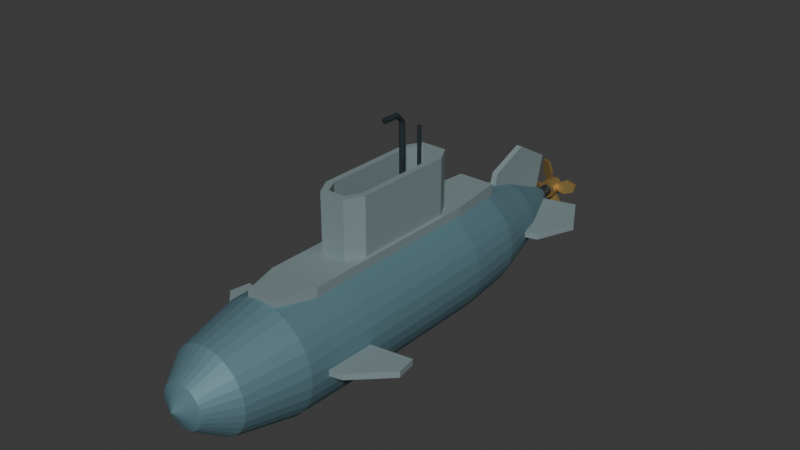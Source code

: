 # Source: source.blend  (saved by Blender 4.3.34; exported with 4.5.12 LTS)
import bpy
from mathutils import Matrix  # noqa: F401  (used for matrix-valued properties, if any)

bpy.ops.wm.read_factory_settings(use_empty=True)
scene = bpy.context.scene
scene.name = 'Scene'

# ---- collections
col_collection = bpy.data.collections.new('Collection'); scene.collection.children.link(col_collection)

# ---- materials (node trees are filled in below, after node groups)
mat_wholelowhull_mutedbluegrey = bpy.data.materials.new('WholeLowHull_MutedBlueGrey')
mat_wholelowhull_mutedbluegrey.diffuse_color = (0.12, 0.23, 0.27, 1.0)
mat_wholedecksailandplanes_weatheredslate = bpy.data.materials.new('WholeDeckSailAndPlanes_WeatheredSlate')
mat_wholedecksailandplanes_weatheredslate.diffuse_color = (0.26, 0.34, 0.35, 1.0)
mat_wholemastsandshaft_darksteel = bpy.data.materials.new('WholeMastsAndShaft_DarkSteel')
mat_wholemastsandshaft_darksteel.diffuse_color = (0.045, 0.065, 0.075, 1.0)
mat_wholefixedpropeller_satinbronze = bpy.data.materials.new('WholeFixedPropeller_SatinBronze')
mat_wholefixedpropeller_satinbronze.diffuse_color = (0.43, 0.29, 0.1, 1.0)

# ---- material node trees
mat_wholelowhull_mutedbluegrey.use_nodes = True; mat_wholelowhull_mutedbluegrey.node_tree.nodes.clear()
_N = mat_wholelowhull_mutedbluegrey.node_tree.nodes; _L = mat_wholelowhull_mutedbluegrey.node_tree.links
n0 = _N.new('ShaderNodeBsdfPrincipled'); n0.name = 'Principled BSDF'; n0.location = (10, 300)
n0.inputs[0].default_value = (0.12, 0.23, 0.27, 1.0)
n0.inputs[1].default_value = 0.32
n0.inputs[2].default_value = 0.65
n1 = _N.new('ShaderNodeOutputMaterial'); n1.name = 'Material Output'; n1.location = (300, 300)
_L.new(n0.outputs[0], n1.inputs[0])
n1.is_active_output = True
mat_wholedecksailandplanes_weatheredslate.use_nodes = True; mat_wholedecksailandplanes_weatheredslate.node_tree.nodes.clear()
_N = mat_wholedecksailandplanes_weatheredslate.node_tree.nodes; _L = mat_wholedecksailandplanes_weatheredslate.node_tree.links
n0 = _N.new('ShaderNodeBsdfPrincipled'); n0.name = 'Principled BSDF'; n0.location = (10, 300)
n0.inputs[0].default_value = (0.26, 0.34, 0.35, 1.0)
n0.inputs[1].default_value = 0.3
n0.inputs[2].default_value = 0.66
n1 = _N.new('ShaderNodeOutputMaterial'); n1.name = 'Material Output'; n1.location = (300, 300)
_L.new(n0.outputs[0], n1.inputs[0])
n1.is_active_output = True
mat_wholemastsandshaft_darksteel.use_nodes = True; mat_wholemastsandshaft_darksteel.node_tree.nodes.clear()
_N = mat_wholemastsandshaft_darksteel.node_tree.nodes; _L = mat_wholemastsandshaft_darksteel.node_tree.links
n0 = _N.new('ShaderNodeBsdfPrincipled'); n0.name = 'Principled BSDF'; n0.location = (10, 300)
n0.inputs[0].default_value = (0.045, 0.065, 0.075, 1.0)
n0.inputs[1].default_value = 0.58
n0.inputs[2].default_value = 0.45
n1 = _N.new('ShaderNodeOutputMaterial'); n1.name = 'Material Output'; n1.location = (300, 300)
_L.new(n0.outputs[0], n1.inputs[0])
n1.is_active_output = True
mat_wholefixedpropeller_satinbronze.use_nodes = True; mat_wholefixedpropeller_satinbronze.node_tree.nodes.clear()
_N = mat_wholefixedpropeller_satinbronze.node_tree.nodes; _L = mat_wholefixedpropeller_satinbronze.node_tree.links
n0 = _N.new('ShaderNodeBsdfPrincipled'); n0.name = 'Principled BSDF'; n0.location = (10, 300)
n0.inputs[0].default_value = (0.43, 0.29, 0.1, 1.0)
n0.inputs[1].default_value = 0.62
n0.inputs[2].default_value = 0.46
n1 = _N.new('ShaderNodeOutputMaterial'); n1.name = 'Material Output'; n1.location = (300, 300)
_L.new(n0.outputs[0], n1.inputs[0])
n1.is_active_output = True

# ---- world
world_world = bpy.data.worlds.new('World'); scene.world = world_world
world_world.use_nodes = True; world_world.node_tree.nodes.clear()
_N = world_world.node_tree.nodes; _L = world_world.node_tree.links
n0 = _N.new('ShaderNodeOutputWorld'); n0.name = 'World Output'; n0.location = (300, 300)
n1 = _N.new('ShaderNodeBackground'); n1.name = 'Background'; n1.location = (10, 300)
n1.inputs[0].default_value = (0.05088, 0.05088, 0.05088, 1.0)
_L.new(n1.outputs[0], n0.inputs[0])
n0.is_active_output = True
world_world.color = (0.05088, 0.05088, 0.05088)
world_world.sun_shadow_jitter_overblur = 0.0

# ---- meshes
me_wholelonglowhull = bpy.data.meshes.new('WholeLongLowHull')
me_wholelonglowhull.from_pydata([(0.0, -3.185, 0.6568), (0.2488, -3.055, 0.6813), (0.2392, -3.055, 0.7294), (0.2205, -3.055, 0.7747), (0.1933, -3.055, 0.8154), (0.1586, -3.055, 0.8501), (0.1178, -3.055, 0.8773), (0.07257, -3.055, 0.8961), (0.0245, -3.055, 0.9056), (-0.0245, -3.055, 0.9056), (-0.07257, -3.055, 0.8961), (-0.1178, -3.055, 0.8773), (-0.1586, -3.055, 0.8501), (-0.1933, -3.055, 0.8154), (-0.2205, -3.055, 0.7747), (-0.2392, -3.055, 0.7294), (-0.2488, -3.055, 0.6813), (-0.2488, -3.055, 0.6323), (-0.2392, -3.055, 0.5843), (-0.2205, -3.055, 0.539), (-0.1933, -3.055, 0.4982), (-0.1586, -3.055, 0.4636), (-0.1178, -3.055, 0.4363), (-0.07257, -3.055, 0.4176), (-0.0245, -3.055, 0.408), (0.0245, -3.055, 0.408), (0.07257, -3.055, 0.4176), (0.1178, -3.055, 0.4363), (0.1586, -3.055, 0.4636), (0.1933, -3.055, 0.4982), (0.2205, -3.055, 0.539), (0.2392, -3.055, 0.5843), (0.2488, -3.055, 0.6323), (0.4593, -2.735, 0.7962), (0.4777, -2.735, 0.7039), (0.4233, -2.735, 0.8831), (0.371, -2.735, 0.9613), (0.3045, -2.735, 1.028), (0.2263, -2.735, 1.08), (0.1393, -2.735, 1.116), (0.04705, -2.735, 1.135), (-0.04705, -2.735, 1.135), (-0.1393, -2.735, 1.116), (-0.2263, -2.735, 1.08), (-0.3045, -2.735, 1.028), (-0.371, -2.735, 0.9613), (-0.4233, -2.735, 0.8831), (-0.4593, -2.735, 0.7962), (-0.4777, -2.735, 0.7039), (-0.4777, -2.735, 0.6098), (-0.4593, -2.735, 0.5175), (-0.4233, -2.735, 0.4306), (-0.371, -2.735, 0.3523), (-0.3045, -2.735, 0.2858), (-0.2263, -2.735, 0.2335), (-0.1393, -2.735, 0.1975), (-0.04705, -2.735, 0.1791), (0.04705, -2.735, 0.1791), (0.1393, -2.735, 0.1975), (0.2263, -2.735, 0.2335), (0.3045, -2.735, 0.2858), (0.371, -2.735, 0.3523), (0.4233, -2.735, 0.4306), (0.4593, -2.735, 0.5175), (0.4777, -2.735, 0.6098), (0.6124, -2.035, 0.8426), (0.6369, -2.035, 0.7196), (0.5644, -2.035, 0.9585), (0.4947, -2.035, 1.063), (0.406, -2.035, 1.152), (0.3017, -2.035, 1.221), (0.1858, -2.035, 1.269), (0.06273, -2.035, 1.294), (-0.06273, -2.035, 1.294), (-0.1858, -2.035, 1.269), (-0.3017, -2.035, 1.221), (-0.406, -2.035, 1.152), (-0.4947, -2.035, 1.063), (-0.5644, -2.035, 0.9585), (-0.6124, -2.035, 0.8426), (-0.6369, -2.035, 0.7196), (-0.6369, -2.035, 0.5941), (-0.6124, -2.035, 0.471), (-0.5644, -2.035, 0.3551), (-0.4947, -2.035, 0.2508), (-0.406, -2.035, 0.1621), (-0.3017, -2.035, 0.09239), (-0.1858, -2.035, 0.04438), (-0.06273, -2.035, 0.0199), (0.06273, -2.035, 0.0199), (0.1858, -2.035, 0.04438), (0.3017, -2.035, 0.09239), (0.406, -2.035, 0.1621), (0.4947, -2.035, 0.2508), (0.5644, -2.035, 0.3551), (0.6124, -2.035, 0.471), (0.6369, -2.035, 0.5941), (0.6316, -1.185, 0.8484), (0.6568, -1.185, 0.7215), (0.5821, -1.185, 0.9679), (0.5102, -1.185, 1.076), (0.4187, -1.185, 1.167), (0.3111, -1.185, 1.239), (0.1916, -1.185, 1.288), (0.06469, -1.185, 1.314), (-0.06469, -1.185, 1.314), (-0.1916, -1.185, 1.288), (-0.3111, -1.185, 1.239), (-0.4187, -1.185, 1.167), (-0.5102, -1.185, 1.076), (-0.5821, -1.185, 0.9679), (-0.6316, -1.185, 0.8484), (-0.6568, -1.185, 0.7215), (-0.6568, -1.185, 0.5921), (-0.6316, -1.185, 0.4652), (-0.5821, -1.185, 0.3457), (-0.5102, -1.185, 0.2381), (-0.4187, -1.185, 0.1466), (-0.3111, -1.185, 0.07475), (-0.1916, -1.185, 0.02524), (-0.06469, -1.185, 0.0), (0.06469, -1.185, 0.0), (0.1916, -1.185, 0.02524), (0.3111, -1.185, 0.07475), (0.4187, -1.185, 0.1466), (0.5102, -1.185, 0.2381), (0.5821, -1.185, 0.3457), (0.6316, -1.185, 0.4652), (0.6568, -1.185, 0.5921), (0.6316, 0.565, 0.8484), (0.6568, 0.565, 0.7215), (0.5821, 0.565, 0.9679), (0.5102, 0.565, 1.076), (0.4187, 0.565, 1.167), (0.3111, 0.565, 1.239), (0.1916, 0.565, 1.288), (0.06469, 0.565, 1.314), (-0.06469, 0.565, 1.314), (-0.1916, 0.565, 1.288), (-0.3111, 0.565, 1.239), (-0.4187, 0.565, 1.167), (-0.5102, 0.565, 1.076), (-0.5821, 0.565, 0.9679), (-0.6316, 0.565, 0.8484), (-0.6568, 0.565, 0.7215), (-0.6568, 0.565, 0.5921), (-0.6316, 0.565, 0.4652), (-0.5821, 0.565, 0.3457), (-0.5102, 0.565, 0.2381), (-0.4187, 0.565, 0.1466), (-0.3111, 0.565, 0.07475), (-0.1916, 0.565, 0.02524), (-0.06469, 0.565, 0.0), (0.06469, 0.565, 0.0), (0.1916, 0.565, 0.02524), (0.3111, 0.565, 0.07475), (0.4187, 0.565, 0.1466), (0.5102, 0.565, 0.2381), (0.5821, 0.565, 0.3457), (0.6316, 0.565, 0.4652), (0.6568, 0.565, 0.5921), (0.5742, 1.265, 0.831), (0.5971, 1.265, 0.7156), (0.5292, 1.265, 0.9397), (0.4638, 1.265, 1.037), (0.3806, 1.265, 1.121), (0.2828, 1.265, 1.186), (0.1742, 1.265, 1.231), (0.05881, 1.265, 1.254), (-0.05881, 1.265, 1.254), (-0.1742, 1.265, 1.231), (-0.2828, 1.265, 1.186), (-0.3806, 1.265, 1.121), (-0.4638, 1.265, 1.037), (-0.5292, 1.265, 0.9397), (-0.5742, 1.265, 0.831), (-0.5971, 1.265, 0.7156), (-0.5971, 1.265, 0.598), (-0.5742, 1.265, 0.4827), (-0.5292, 1.265, 0.374), (-0.4638, 1.265, 0.2762), (-0.3806, 1.265, 0.193), (-0.2828, 1.265, 0.1277), (-0.1742, 1.265, 0.08266), (-0.05881, 1.265, 0.05971), (0.05881, 1.265, 0.05971), (0.1742, 1.265, 0.08266), (0.2828, 1.265, 0.1277), (0.3806, 1.265, 0.193), (0.4638, 1.265, 0.2762), (0.5292, 1.265, 0.374), (0.5742, 1.265, 0.4827), (0.5971, 1.265, 0.598), (0.4019, 1.965, 0.7787), (0.418, 1.965, 0.698), (0.3704, 1.965, 0.8548), (0.3247, 1.965, 0.9233), (0.2664, 1.965, 0.9815), (0.198, 1.965, 1.027), (0.1219, 1.965, 1.059), (0.04117, 1.965, 1.075), (-0.04117, 1.965, 1.075), (-0.1219, 1.965, 1.059), (-0.198, 1.965, 1.027), (-0.2664, 1.965, 0.9815), (-0.3247, 1.965, 0.9233), (-0.3704, 1.965, 0.8548), (-0.4019, 1.965, 0.7787), (-0.418, 1.965, 0.698), (-0.418, 1.965, 0.6157), (-0.4019, 1.965, 0.5349), (-0.3704, 1.965, 0.4588), (-0.3247, 1.965, 0.3904), (-0.2664, 1.965, 0.3322), (-0.198, 1.965, 0.2864), (-0.1219, 1.965, 0.2549), (-0.04117, 1.965, 0.2388), (0.04117, 1.965, 0.2388), (0.1219, 1.965, 0.2549), (0.198, 1.965, 0.2864), (0.2664, 1.965, 0.3322), (0.3247, 1.965, 0.3904), (0.3704, 1.965, 0.4588), (0.4019, 1.965, 0.5349), (0.418, 1.965, 0.6157), (0.1627, 2.565, 0.7062), (0.1692, 2.565, 0.6735), (0.1499, 2.565, 0.737), (0.1314, 2.565, 0.7647), (0.1078, 2.565, 0.7882), (0.08014, 2.565, 0.8067), (0.04935, 2.565, 0.8195), (0.01666, 2.565, 0.826), (-0.01666, 2.565, 0.826), (-0.04935, 2.565, 0.8195), (-0.08014, 2.565, 0.8067), (-0.1078, 2.565, 0.7882), (-0.1314, 2.565, 0.7647), (-0.1499, 2.565, 0.737), (-0.1627, 2.565, 0.7062), (-0.1692, 2.565, 0.6735), (-0.1692, 2.565, 0.6402), (-0.1627, 2.565, 0.6075), (-0.1499, 2.565, 0.5767), (-0.1314, 2.565, 0.549), (-0.1078, 2.565, 0.5254), (-0.08014, 2.565, 0.5069), (-0.04935, 2.565, 0.4941), (-0.01666, 2.565, 0.4876), (0.01666, 2.565, 0.4876), (0.04935, 2.565, 0.4941), (0.08014, 2.565, 0.5069), (0.1078, 2.565, 0.5254), (0.1314, 2.565, 0.549), (0.1499, 2.565, 0.5767), (0.1627, 2.565, 0.6075), (0.1692, 2.565, 0.6402), (0.08612, 2.715, 0.6829), (0.08957, 2.715, 0.6656), (0.07937, 2.715, 0.6992), (0.06957, 2.715, 0.7139), (0.0571, 2.715, 0.7264), (0.04243, 2.715, 0.7362), (0.02613, 2.715, 0.7429), (0.008822, 2.715, 0.7464), (-0.008822, 2.715, 0.7464), (-0.02613, 2.715, 0.7429), (-0.04243, 2.715, 0.7362), (-0.0571, 2.715, 0.7264), (-0.06957, 2.715, 0.7139), (-0.07937, 2.715, 0.6992), (-0.08612, 2.715, 0.6829), (-0.08957, 2.715, 0.6656), (-0.08957, 2.715, 0.648), (-0.08612, 2.715, 0.6307), (-0.07937, 2.715, 0.6144), (-0.06957, 2.715, 0.5997), (-0.0571, 2.715, 0.5873), (-0.04243, 2.715, 0.5774), (-0.02613, 2.715, 0.5707), (-0.008822, 2.715, 0.5673), (0.008822, 2.715, 0.5673), (0.02613, 2.715, 0.5707), (0.04243, 2.715, 0.5774), (0.0571, 2.715, 0.5873), (0.06957, 2.715, 0.5997), (0.07937, 2.715, 0.6144), (0.08612, 2.715, 0.6307), (0.08957, 2.715, 0.648), (0.0, 2.715, 0.6568)], [], [(0, 1, 2), (0, 2, 3), (0, 3, 4), (0, 4, 5), (0, 5, 6), (0, 6, 7), (0, 7, 8), (0, 8, 9), (0, 9, 10), (0, 10, 11), (0, 11, 12), (0, 12, 13), (0, 13, 14), (0, 14, 15), (0, 15, 16), (0, 16, 17), (0, 17, 18), (0, 18, 19), (0, 19, 20), (0, 20, 21), (0, 21, 22), (0, 22, 23), (0, 23, 24), (0, 24, 25), (0, 25, 26), (0, 26, 27), (0, 27, 28), (0, 28, 29), (0, 29, 30), (0, 30, 31), (0, 31, 32), (0, 32, 1), (33, 2, 1), (34, 33, 1), (35, 3, 2), (33, 35, 2), (36, 4, 3), (35, 36, 3), (37, 5, 4), (36, 37, 4), (38, 6, 5), (37, 38, 5), (39, 7, 6), (38, 39, 6), (40, 8, 7), (39, 40, 7), (41, 9, 8), (40, 41, 8), (42, 10, 9), (41, 42, 9), (43, 11, 10), (42, 43, 10), (44, 12, 11), (43, 44, 11), (45, 13, 12), (44, 45, 12), (46, 14, 13), (45, 46, 13), (47, 15, 14), (46, 47, 14), (48, 16, 15), (47, 48, 15), (49, 17, 16), (48, 49, 16), (50, 18, 17), (49, 50, 17), (51, 19, 18), (50, 51, 18), (52, 20, 19), (51, 52, 19), (53, 21, 20), (52, 53, 20), (54, 22, 21), (53, 54, 21), (55, 23, 22), (54, 55, 22), (56, 24, 23), (55, 56, 23), (57, 25, 24), (56, 57, 24), (58, 26, 25), (57, 58, 25), (59, 27, 26), (58, 59, 26), (60, 28, 27), (59, 60, 27), (61, 29, 28), (60, 61, 28), (62, 30, 29), (61, 62, 29), (63, 31, 30), (62, 63, 30), (64, 32, 31), (63, 64, 31), (34, 1, 32), (64, 34, 32), (65, 33, 34), (66, 65, 34), (67, 35, 33), (65, 67, 33), (68, 36, 35), (67, 68, 35), (69, 37, 36), (68, 69, 36), (70, 38, 37), (69, 70, 37), (71, 39, 38), (70, 71, 38), (72, 40, 39), (71, 72, 39), (73, 41, 40), (72, 73, 40), (74, 42, 41), (73, 74, 41), (75, 43, 42), (74, 75, 42), (76, 44, 43), (75, 76, 43), (77, 45, 44), (76, 77, 44), (78, 46, 45), (77, 78, 45), (79, 47, 46), (78, 79, 46), (80, 48, 47), (79, 80, 47), (81, 49, 48), (80, 81, 48), (82, 50, 49), (81, 82, 49), (83, 51, 50), (82, 83, 50), (84, 52, 51), (83, 84, 51), (85, 53, 52), (84, 85, 52), (86, 54, 53), (85, 86, 53), (87, 55, 54), (86, 87, 54), (88, 56, 55), (87, 88, 55), (89, 57, 56), (88, 89, 56), (90, 58, 57), (89, 90, 57), (91, 59, 58), (90, 91, 58), (92, 60, 59), (91, 92, 59), (93, 61, 60), (92, 93, 60), (94, 62, 61), (93, 94, 61), (95, 63, 62), (94, 95, 62), (96, 64, 63), (95, 96, 63), (66, 34, 64), (96, 66, 64), (97, 65, 66), (98, 97, 66), (99, 67, 65), (97, 99, 65), (100, 68, 67), (99, 100, 67), (101, 69, 68), (100, 101, 68), (102, 70, 69), (101, 102, 69), (103, 71, 70), (102, 103, 70), (104, 72, 71), (103, 104, 71), (105, 73, 72), (104, 105, 72), (106, 74, 73), (105, 106, 73), (107, 75, 74), (106, 107, 74), (108, 76, 75), (107, 108, 75), (109, 77, 76), (108, 109, 76), (110, 78, 77), (109, 110, 77), (111, 79, 78), (110, 111, 78), (112, 80, 79), (111, 112, 79), (113, 81, 80), (112, 113, 80), (114, 82, 81), (113, 114, 81), (115, 83, 82), (114, 115, 82), (116, 84, 83), (115, 116, 83), (117, 85, 84), (116, 117, 84), (118, 86, 85), (117, 118, 85), (119, 87, 86), (118, 119, 86), (120, 88, 87), (119, 120, 87), (121, 89, 88), (120, 121, 88), (122, 90, 89), (121, 122, 89), (123, 91, 90), (122, 123, 90), (124, 92, 91), (123, 124, 91), (125, 93, 92), (124, 125, 92), (126, 94, 93), (125, 126, 93), (127, 95, 94), (126, 127, 94), (128, 96, 95), (127, 128, 95), (98, 66, 96), (128, 98, 96), (129, 97, 98), (130, 129, 98), (131, 99, 97), (129, 131, 97), (132, 100, 99), (131, 132, 99), (133, 101, 100), (132, 133, 100), (134, 102, 101), (133, 134, 101), (135, 103, 102), (134, 135, 102), (136, 104, 103), (135, 136, 103), (137, 105, 104), (136, 137, 104), (138, 106, 105), (137, 138, 105), (139, 107, 106), (138, 139, 106), (140, 108, 107), (139, 140, 107), (141, 109, 108), (140, 141, 108), (142, 110, 109), (141, 142, 109), (143, 111, 110), (142, 143, 110), (144, 112, 111), (143, 144, 111), (145, 113, 112), (144, 145, 112), (146, 114, 113), (145, 146, 113), (147, 115, 114), (146, 147, 114), (148, 116, 115), (147, 148, 115), (149, 117, 116), (148, 149, 116), (150, 118, 117), (149, 150, 117), (151, 119, 118), (150, 151, 118), (152, 120, 119), (151, 152, 119), (153, 121, 120), (152, 153, 120), (154, 122, 121), (153, 154, 121), (155, 123, 122), (154, 155, 122), (156, 124, 123), (155, 156, 123), (157, 125, 124), (156, 157, 124), (158, 126, 125), (157, 158, 125), (159, 127, 126), (158, 159, 126), (160, 128, 127), (159, 160, 127), (130, 98, 128), (160, 130, 128), (161, 129, 130), (162, 161, 130), (163, 131, 129), (161, 163, 129), (164, 132, 131), (163, 164, 131), (165, 133, 132), (164, 165, 132), (166, 134, 133), (165, 166, 133), (167, 135, 134), (166, 167, 134), (168, 136, 135), (167, 168, 135), (169, 137, 136), (168, 169, 136), (170, 138, 137), (169, 170, 137), (171, 139, 138), (170, 171, 138), (172, 140, 139), (171, 172, 139), (173, 141, 140), (172, 173, 140), (174, 142, 141), (173, 174, 141), (175, 143, 142), (174, 175, 142), (176, 144, 143), (175, 176, 143), (177, 145, 144), (176, 177, 144), (178, 146, 145), (177, 178, 145), (179, 147, 146), (178, 179, 146), (180, 148, 147), (179, 180, 147), (181, 149, 148), (180, 181, 148), (182, 150, 149), (181, 182, 149), (183, 151, 150), (182, 183, 150), (184, 152, 151), (183, 184, 151), (185, 153, 152), (184, 185, 152), (186, 154, 153), (185, 186, 153), (187, 155, 154), (186, 187, 154), (188, 156, 155), (187, 188, 155), (189, 157, 156), (188, 189, 156), (190, 158, 157), (189, 190, 157), (191, 159, 158), (190, 191, 158), (192, 160, 159), (191, 192, 159), (162, 130, 160), (192, 162, 160), (193, 161, 162), (194, 193, 162), (195, 163, 161), (193, 195, 161), (196, 164, 163), (195, 196, 163), (197, 165, 164), (196, 197, 164), (198, 166, 165), (197, 198, 165), (199, 167, 166), (198, 199, 166), (200, 168, 167), (199, 200, 167), (201, 169, 168), (200, 201, 168), (202, 170, 169), (201, 202, 169), (203, 171, 170), (202, 203, 170), (204, 172, 171), (203, 204, 171), (205, 173, 172), (204, 205, 172), (206, 174, 173), (205, 206, 173), (207, 175, 174), (206, 207, 174), (208, 176, 175), (207, 208, 175), (209, 177, 176), (208, 209, 176), (210, 178, 177), (209, 210, 177), (211, 179, 178), (210, 211, 178), (212, 180, 179), (211, 212, 179), (213, 181, 180), (212, 213, 180), (214, 182, 181), (213, 214, 181), (215, 183, 182), (214, 215, 182), (216, 184, 183), (215, 216, 183), (217, 185, 184), (216, 217, 184), (218, 186, 185), (217, 218, 185), (219, 187, 186), (218, 219, 186), (220, 188, 187), (219, 220, 187), (221, 189, 188), (220, 221, 188), (222, 190, 189), (221, 222, 189), (223, 191, 190), (222, 223, 190), (224, 192, 191), (223, 224, 191), (194, 162, 192), (224, 194, 192), (225, 193, 194), (226, 225, 194), (227, 195, 193), (225, 227, 193), (228, 196, 195), (227, 228, 195), (229, 197, 196), (228, 229, 196), (230, 198, 197), (229, 230, 197), (231, 199, 198), (230, 231, 198), (232, 200, 199), (231, 232, 199), (233, 201, 200), (232, 233, 200), (234, 202, 201), (233, 234, 201), (235, 203, 202), (234, 235, 202), (236, 204, 203), (235, 236, 203), (237, 205, 204), (236, 237, 204), (238, 206, 205), (237, 238, 205), (239, 207, 206), (238, 239, 206), (240, 208, 207), (239, 240, 207), (241, 209, 208), (240, 241, 208), (242, 210, 209), (241, 242, 209), (243, 211, 210), (242, 243, 210), (244, 212, 211), (243, 244, 211), (245, 213, 212), (244, 245, 212), (246, 214, 213), (245, 246, 213), (247, 215, 214), (246, 247, 214), (248, 216, 215), (247, 248, 215), (249, 217, 216), (248, 249, 216), (250, 218, 217), (249, 250, 217), (251, 219, 218), (250, 251, 218), (252, 220, 219), (251, 252, 219), (253, 221, 220), (252, 253, 220), (254, 222, 221), (253, 254, 221), (255, 223, 222), (254, 255, 222), (256, 224, 223), (255, 256, 223), (226, 194, 224), (256, 226, 224), (257, 225, 226), (258, 257, 226), (259, 227, 225), (257, 259, 225), (260, 228, 227), (259, 260, 227), (261, 229, 228), (260, 261, 228), (262, 230, 229), (261, 262, 229), (263, 231, 230), (262, 263, 230), (264, 232, 231), (263, 264, 231), (265, 233, 232), (264, 265, 232), (266, 234, 233), (265, 266, 233), (267, 235, 234), (266, 267, 234), (268, 236, 235), (267, 268, 235), (269, 237, 236), (268, 269, 236), (270, 238, 237), (269, 270, 237), (271, 239, 238), (270, 271, 238), (272, 240, 239), (271, 272, 239), (273, 241, 240), (272, 273, 240), (274, 242, 241), (273, 274, 241), (275, 243, 242), (274, 275, 242), (276, 244, 243), (275, 276, 243), (277, 245, 244), (276, 277, 244), (278, 246, 245), (277, 278, 245), (279, 247, 246), (278, 279, 246), (280, 248, 247), (279, 280, 247), (281, 249, 248), (280, 281, 248), (282, 250, 249), (281, 282, 249), (283, 251, 250), (282, 283, 250), (284, 252, 251), (283, 284, 251), (285, 253, 252), (284, 285, 252), (286, 254, 253), (285, 286, 253), (287, 255, 254), (286, 287, 254), (288, 256, 255), (287, 288, 255), (258, 226, 256), (288, 258, 256), (289, 257, 258), (289, 259, 257), (289, 260, 259), (289, 261, 260), (289, 262, 261), (289, 263, 262), (289, 264, 263), (289, 265, 264), (289, 266, 265), (289, 267, 266), (289, 268, 267), (289, 269, 268), (289, 270, 269), (289, 271, 270), (289, 272, 271), (289, 273, 272), (289, 274, 273), (289, 275, 274), (289, 276, 275), (289, 277, 276), (289, 278, 277), (289, 279, 278), (289, 280, 279), (289, 281, 280), (289, 282, 281), (289, 283, 282), (289, 284, 283), (289, 285, 284), (289, 286, 285), (289, 287, 286), (289, 288, 287), (289, 258, 288)])
me_wholelonglowhull.materials.append(mat_wholelowhull_mutedbluegrey)
me_wholelonglowhull.materials.append(mat_wholedecksailandplanes_weatheredslate)
me_wholelonglowhull.materials.append(mat_wholemastsandshaft_darksteel)
me_wholelonglowhull.materials.append(mat_wholefixedpropeller_satinbronze)
me_wholelonglowhull.update()
me_wholeraisedlongdeck = bpy.data.meshes.new('WholeRaisedLongDeck')
me_wholeraisedlongdeck.from_pydata([(-0.3, -1.585, 1.167), (-0.17, -2.035, 1.167), (0.17, -2.035, 1.167), (0.3, -1.585, 1.167), (0.3, 0.665, 1.167), (0.22, 1.365, 1.167), (-0.22, 1.365, 1.167), (-0.3, 0.665, 1.167), (-0.3, -1.585, 1.347), (-0.17, -2.035, 1.347), (0.17, -2.035, 1.347), (0.3, -1.585, 1.347), (0.3, 0.665, 1.347), (0.22, 1.365, 1.347), (-0.22, 1.365, 1.347), (-0.3, 0.665, 1.347)], [], [(2, 1, 0), (3, 2, 0), (4, 3, 0), (5, 4, 0), (6, 5, 0), (0, 7, 6), (8, 9, 10), (8, 10, 11), (8, 11, 12), (8, 12, 13), (8, 13, 14), (14, 15, 8), (1, 2, 10), (1, 10, 9), (2, 3, 11), (2, 11, 10), (3, 4, 12), (3, 12, 11), (4, 5, 13), (4, 13, 12), (5, 6, 14), (5, 14, 13), (6, 7, 15), (6, 15, 14), (7, 0, 8), (7, 8, 15), (0, 1, 9), (0, 9, 8)])
me_wholeraisedlongdeck.polygons.foreach_set('material_index', [1, 1, 1, 1, 1, 1, 1, 1, 1, 1, 1, 1, 1, 1, 1, 1, 1, 1, 1, 1, 1, 1, 1, 1, 1, 1, 1, 1])
me_wholeraisedlongdeck.materials.append(mat_wholelowhull_mutedbluegrey)
me_wholeraisedlongdeck.materials.append(mat_wholedecksailandplanes_weatheredslate)
me_wholeraisedlongdeck.materials.append(mat_wholemastsandshaft_darksteel)
me_wholeraisedlongdeck.materials.append(mat_wholefixedpropeller_satinbronze)
me_wholeraisedlongdeck.update()
me_wholeopenraisedsail = bpy.data.meshes.new('WholeOpenRaisedSail')
me_wholeopenraisedsail.from_pydata([(-0.15, -1.035, 1.317), (0.15, -1.035, 1.317), (0.15, -1.035, 2.017), (-0.15, -1.035, 2.017), (0.26, -0.835, 1.317), (0.26, -0.835, 2.017), (0.26, 0.365, 1.317), (0.26, 0.365, 2.017), (0.15, 0.565, 1.317), (0.15, 0.565, 2.017), (-0.15, 0.565, 1.317), (-0.15, 0.565, 2.017), (-0.26, 0.365, 1.317), (-0.26, 0.365, 2.017), (-0.26, -0.835, 1.317), (-0.26, -0.835, 2.017), (-0.1, -0.965, 1.317), (0.1, -0.965, 1.317), (0.1, -0.965, 2.017), (-0.1, -0.965, 2.017), (0.19, -0.795, 1.317), (0.19, -0.795, 2.017), (0.19, 0.325, 1.317), (0.19, 0.325, 2.017), (0.1, 0.495, 1.317), (0.1, 0.495, 2.017), (-0.1, 0.495, 1.317), (-0.1, 0.495, 2.017), (-0.19, 0.325, 1.317), (-0.19, 0.325, 2.017), (-0.19, -0.795, 1.317), (-0.19, -0.795, 2.017)], [], [(0, 1, 2), (0, 2, 3), (1, 4, 5), (1, 5, 2), (4, 6, 7), (4, 7, 5), (6, 8, 9), (6, 9, 7), (8, 10, 11), (8, 11, 9), (10, 12, 13), (10, 13, 11), (12, 14, 15), (12, 15, 13), (14, 0, 3), (14, 3, 15), (18, 17, 16), (19, 18, 16), (21, 20, 17), (18, 21, 17), (23, 22, 20), (21, 23, 20), (25, 24, 22), (23, 25, 22), (27, 26, 24), (25, 27, 24), (29, 28, 26), (27, 29, 26), (31, 30, 28), (29, 31, 28), (19, 16, 30), (31, 19, 30), (17, 1, 0), (16, 17, 0), (20, 4, 1), (17, 20, 1), (22, 6, 4), (20, 22, 4), (24, 8, 6), (22, 24, 6), (26, 10, 8), (24, 26, 8), (28, 12, 10), (26, 28, 10), (30, 14, 12), (28, 30, 12), (16, 0, 14), (30, 16, 14), (3, 2, 18), (3, 18, 19), (2, 5, 21), (2, 21, 18), (5, 7, 23), (5, 23, 21), (7, 9, 25), (7, 25, 23), (9, 11, 27), (9, 27, 25), (11, 13, 29), (11, 29, 27), (13, 15, 31), (13, 31, 29), (15, 3, 19), (15, 19, 31)])
me_wholeopenraisedsail.polygons.foreach_set('material_index', [1, 1, 1, 1, 1, 1, 1, 1, 1, 1, 1, 1, 1, 1, 1, 1, 1, 1, 1, 1, 1, 1, 1, 1, 1, 1, 1, 1, 1, 1, 1, 1, 1, 1, 1, 1, 1, 1, 1, 1, 1, 1, 1, 1, 1, 1, 1, 1, 1, 1, 1, 1, 1, 1, 1, 1, 1, 1, 1, 1, 1, 1, 1, 1])
me_wholeopenraisedsail.materials.append(mat_wholelowhull_mutedbluegrey)
me_wholeopenraisedsail.materials.append(mat_wholedecksailandplanes_weatheredslate)
me_wholeopenraisedsail.materials.append(mat_wholemastsandshaft_darksteel)
me_wholeopenraisedsail.materials.append(mat_wholefixedpropeller_satinbronze)
me_wholeopenraisedsail.update()
me_wholefixedbentobservationmast = bpy.data.meshes.new('WholeFixedBentObservationMast')
me_wholefixedbentobservationmast.from_pydata([(0.032, 0.035, 1.327), (0.02956, 0.04725, 1.327), (0.02956, 0.04722, 2.458), (0.032, 0.035, 2.457), (0.02263, 0.05763, 1.327), (0.02263, 0.05757, 2.458), (0.01225, 0.06456, 1.327), (0.01225, 0.06449, 2.459), (0.0, 0.067, 1.327), (0.0, 0.06692, 2.459), (-0.01225, 0.06456, 1.327), (-0.01225, 0.06449, 2.459), (-0.02263, 0.05763, 1.327), (-0.02263, 0.05757, 2.458), (-0.02956, 0.04725, 1.327), (-0.02956, 0.04722, 2.458), (-0.032, 0.035, 1.327), (-0.032, 0.035, 2.457), (-0.02956, 0.02275, 1.327), (-0.02956, 0.02278, 2.456), (-0.02263, 0.01237, 1.327), (-0.02263, 0.01243, 2.455), (-0.01225, 0.005436, 1.327), (-0.01225, 0.005507, 2.455), (0.0, 0.003, 1.327), (0.0, 0.003077, 2.455), (0.01225, 0.005436, 1.327), (0.01225, 0.005507, 2.455), (0.02263, 0.01237, 1.327), (0.02263, 0.01243, 2.455), (0.02956, 0.02275, 1.327), (0.02956, 0.02278, 2.456), (0.02956, -0.04625, 2.558), (0.032, -0.05, 2.547), (0.02263, -0.04308, 2.568), (0.01225, -0.04095, 2.575), (0.0, -0.04021, 2.577), (-0.01225, -0.04095, 2.575), (-0.02263, -0.04308, 2.568), (-0.02956, -0.04625, 2.558), (-0.032, -0.05, 2.547), (-0.02956, -0.05375, 2.535), (-0.02263, -0.05692, 2.525), (-0.01225, -0.05905, 2.519), (0.0, -0.05979, 2.516), (0.01225, -0.05905, 2.519), (0.02263, -0.05692, 2.525), (0.02956, -0.05375, 2.535), (0.02956, -0.245, 2.559), (0.032, -0.245, 2.547), (0.02263, -0.245, 2.569), (0.01225, -0.245, 2.576), (0.0, -0.245, 2.579), (-0.01225, -0.245, 2.576), (-0.02263, -0.245, 2.569), (-0.02956, -0.245, 2.559), (-0.032, -0.245, 2.547), (-0.02956, -0.245, 2.535), (-0.02263, -0.245, 2.524), (-0.01225, -0.245, 2.517), (0.0, -0.245, 2.515), (0.01225, -0.245, 2.517), (0.02263, -0.245, 2.524), (0.02956, -0.245, 2.535), (0.0, 0.035, 1.327), (0.0, -0.245, 2.547)], [], [(0, 1, 2), (0, 2, 3), (1, 4, 5), (1, 5, 2), (4, 6, 7), (4, 7, 5), (6, 8, 9), (6, 9, 7), (8, 10, 11), (8, 11, 9), (10, 12, 13), (10, 13, 11), (12, 14, 15), (12, 15, 13), (14, 16, 17), (14, 17, 15), (16, 18, 19), (16, 19, 17), (18, 20, 21), (18, 21, 19), (20, 22, 23), (20, 23, 21), (22, 24, 25), (22, 25, 23), (24, 26, 27), (24, 27, 25), (26, 28, 29), (26, 29, 27), (28, 30, 31), (28, 31, 29), (30, 0, 3), (30, 3, 31), (3, 2, 32), (3, 32, 33), (2, 5, 34), (2, 34, 32), (5, 7, 35), (5, 35, 34), (7, 9, 36), (7, 36, 35), (9, 11, 37), (9, 37, 36), (11, 13, 38), (11, 38, 37), (13, 15, 39), (13, 39, 38), (15, 17, 40), (15, 40, 39), (17, 19, 41), (17, 41, 40), (19, 21, 42), (19, 42, 41), (21, 23, 43), (21, 43, 42), (23, 25, 44), (23, 44, 43), (25, 27, 45), (25, 45, 44), (27, 29, 46), (27, 46, 45), (29, 31, 47), (29, 47, 46), (31, 3, 33), (31, 33, 47), (33, 32, 48), (33, 48, 49), (32, 34, 50), (32, 50, 48), (34, 35, 51), (34, 51, 50), (35, 36, 52), (35, 52, 51), (36, 37, 53), (36, 53, 52), (37, 38, 54), (37, 54, 53), (38, 39, 55), (38, 55, 54), (39, 40, 56), (39, 56, 55), (40, 41, 57), (40, 57, 56), (41, 42, 58), (41, 58, 57), (42, 43, 59), (42, 59, 58), (43, 44, 60), (43, 60, 59), (44, 45, 61), (44, 61, 60), (45, 46, 62), (45, 62, 61), (46, 47, 63), (46, 63, 62), (47, 33, 49), (47, 49, 63), (1, 0, 64), (4, 1, 64), (6, 4, 64), (8, 6, 64), (10, 8, 64), (12, 10, 64), (14, 12, 64), (16, 14, 64), (18, 16, 64), (20, 18, 64), (22, 20, 64), (24, 22, 64), (26, 24, 64), (28, 26, 64), (30, 28, 64), (0, 30, 64), (65, 49, 48), (65, 48, 50), (65, 50, 51), (65, 51, 52), (65, 52, 53), (65, 53, 54), (65, 54, 55), (65, 55, 56), (65, 56, 57), (65, 57, 58), (65, 58, 59), (65, 59, 60), (65, 60, 61), (65, 61, 62), (65, 62, 63), (65, 63, 49)])
me_wholefixedbentobservationmast.polygons.foreach_set('material_index', [2, 2, 2, 2, 2, 2, 2, 2, 2, 2, 2, 2, 2, 2, 2, 2, 2, 2, 2, 2, 2, 2, 2, 2, 2, 2, 2, 2, 2, 2, 2, 2, 2, 2, 2, 2, 2, 2, 2, 2, 2, 2, 2, 2, 2, 2, 2, 2, 2, 2, 2, 2, 2, 2, 2, 2, 2, 2, 2, 2, 2, 2, 2, 2, 2, 2, 2, 2, 2, 2, 2, 2, 2, 2, 2, 2, 2, 2, 2, 2, 2, 2, 2, 2, 2, 2, 2, 2, 2, 2, 2, 2, 2, 2, 2, 2, 2, 2, 2, 2, 2, 2, 2, 2, 2, 2, 2, 2, 2, 2, 2, 2, 2, 2, 2, 2, 2, 2, 2, 2, 2, 2, 2, 2, 2, 2, 2, 2])
me_wholefixedbentobservationmast.materials.append(mat_wholelowhull_mutedbluegrey)
me_wholefixedbentobservationmast.materials.append(mat_wholedecksailandplanes_weatheredslate)
me_wholefixedbentobservationmast.materials.append(mat_wholemastsandshaft_darksteel)
me_wholefixedbentobservationmast.materials.append(mat_wholefixedpropeller_satinbronze)
me_wholefixedbentobservationmast.update()
me_wholeshortrearmast = bpy.data.meshes.new('WholeShortRearMast')
me_wholeshortrearmast.from_pydata([(0.0, 0.315, 1.327), (-0.022, 0.315, 1.327), (-0.02033, 0.3066, 1.327), (-0.01556, 0.2994, 1.327), (-0.008419, 0.2947, 1.327), (0.0, 0.293, 1.327), (0.008419, 0.2947, 1.327), (0.01556, 0.2994, 1.327), (0.02033, 0.3066, 1.327), (0.022, 0.315, 1.327), (0.02033, 0.3234, 1.327), (0.01556, 0.3306, 1.327), (0.008419, 0.3353, 1.327), (0.0, 0.337, 1.327), (-0.008419, 0.3353, 1.327), (-0.01556, 0.3306, 1.327), (-0.02033, 0.3234, 1.327), (-0.02033, 0.3066, 2.327), (-0.022, 0.315, 2.327), (-0.01556, 0.2994, 2.327), (-0.008419, 0.2947, 2.327), (0.0, 0.293, 2.327), (0.008419, 0.2947, 2.327), (0.01556, 0.2994, 2.327), (0.02033, 0.3066, 2.327), (0.022, 0.315, 2.327), (0.02033, 0.3234, 2.327), (0.01556, 0.3306, 2.327), (0.008419, 0.3353, 2.327), (0.0, 0.337, 2.327), (-0.008419, 0.3353, 2.327), (-0.01556, 0.3306, 2.327), (-0.02033, 0.3234, 2.327), (0.0, 0.315, 2.327)], [], [(2, 1, 0), (3, 2, 0), (4, 3, 0), (5, 4, 0), (6, 5, 0), (7, 6, 0), (8, 7, 0), (9, 8, 0), (10, 9, 0), (11, 10, 0), (12, 11, 0), (13, 12, 0), (14, 13, 0), (15, 14, 0), (16, 15, 0), (1, 16, 0), (1, 2, 17), (1, 17, 18), (2, 3, 19), (2, 19, 17), (3, 4, 20), (3, 20, 19), (4, 5, 21), (4, 21, 20), (5, 6, 22), (5, 22, 21), (6, 7, 23), (6, 23, 22), (7, 8, 24), (7, 24, 23), (8, 9, 25), (8, 25, 24), (9, 10, 26), (9, 26, 25), (10, 11, 27), (10, 27, 26), (11, 12, 28), (11, 28, 27), (12, 13, 29), (12, 29, 28), (13, 14, 30), (13, 30, 29), (14, 15, 31), (14, 31, 30), (15, 16, 32), (15, 32, 31), (16, 1, 18), (16, 18, 32), (18, 17, 33), (17, 19, 33), (19, 20, 33), (20, 21, 33), (21, 22, 33), (22, 23, 33), (23, 24, 33), (24, 25, 33), (25, 26, 33), (26, 27, 33), (27, 28, 33), (28, 29, 33), (29, 30, 33), (30, 31, 33), (31, 32, 33), (32, 18, 33)])
me_wholeshortrearmast.polygons.foreach_set('material_index', [2, 2, 2, 2, 2, 2, 2, 2, 2, 2, 2, 2, 2, 2, 2, 2, 2, 2, 2, 2, 2, 2, 2, 2, 2, 2, 2, 2, 2, 2, 2, 2, 2, 2, 2, 2, 2, 2, 2, 2, 2, 2, 2, 2, 2, 2, 2, 2, 2, 2, 2, 2, 2, 2, 2, 2, 2, 2, 2, 2, 2, 2, 2, 2])
me_wholeshortrearmast.materials.append(mat_wholelowhull_mutedbluegrey)
me_wholeshortrearmast.materials.append(mat_wholedecksailandplanes_weatheredslate)
me_wholeshortrearmast.materials.append(mat_wholemastsandshaft_darksteel)
me_wholeshortrearmast.materials.append(mat_wholefixedpropeller_satinbronze)
me_wholeshortrearmast.update()
me_portwholeforwardplane = bpy.data.meshes.new('PortWholeForwardPlane')
me_portwholeforwardplane.from_pydata([(-0.4, -1.865, 0.6088), (-0.44, -1.265, 0.6088), (-1.13, -1.165, 0.6088), (-1.17, -1.405, 0.6088), (-0.78, -1.785, 0.6088), (-0.4, -1.865, 0.6788), (-0.44, -1.265, 0.6788), (-1.13, -1.165, 0.6788), (-1.17, -1.405, 0.6788), (-0.78, -1.785, 0.6788)], [], [(2, 1, 0), (3, 2, 0), (0, 4, 3), (5, 6, 7), (5, 7, 8), (8, 9, 5), (9, 4, 0), (5, 9, 0), (8, 3, 4), (9, 8, 4), (7, 2, 3), (8, 7, 3), (6, 1, 2), (7, 6, 2), (5, 0, 1), (6, 5, 1)])
me_portwholeforwardplane.polygons.foreach_set('material_index', [1, 1, 1, 1, 1, 1, 1, 1, 1, 1, 1, 1, 1, 1, 1, 1])
me_portwholeforwardplane.materials.append(mat_wholelowhull_mutedbluegrey)
me_portwholeforwardplane.materials.append(mat_wholedecksailandplanes_weatheredslate)
me_portwholeforwardplane.materials.append(mat_wholemastsandshaft_darksteel)
me_portwholeforwardplane.materials.append(mat_wholefixedpropeller_satinbronze)
me_portwholeforwardplane.update()
me_starboardwholeforwardplane = bpy.data.meshes.new('StarboardWholeForwardPlane')
me_starboardwholeforwardplane.from_pydata([(0.44, -1.265, 0.6088), (0.4, -1.865, 0.6088), (0.78, -1.785, 0.6088), (1.17, -1.405, 0.6088), (1.13, -1.165, 0.6088), (0.44, -1.265, 0.6788), (0.4, -1.865, 0.6788), (0.78, -1.785, 0.6788), (1.17, -1.405, 0.6788), (1.13, -1.165, 0.6788)], [], [(2, 1, 0), (3, 2, 0), (0, 4, 3), (5, 6, 7), (5, 7, 8), (8, 9, 5), (1, 2, 7), (1, 7, 6), (2, 3, 8), (2, 8, 7), (3, 4, 9), (3, 9, 8), (4, 0, 5), (4, 5, 9), (0, 1, 6), (0, 6, 5)])
me_starboardwholeforwardplane.polygons.foreach_set('material_index', [1, 1, 1, 1, 1, 1, 1, 1, 1, 1, 1, 1, 1, 1, 1, 1])
me_starboardwholeforwardplane.materials.append(mat_wholelowhull_mutedbluegrey)
me_starboardwholeforwardplane.materials.append(mat_wholedecksailandplanes_weatheredslate)
me_starboardwholeforwardplane.materials.append(mat_wholemastsandshaft_darksteel)
me_starboardwholeforwardplane.materials.append(mat_wholefixedpropeller_satinbronze)
me_starboardwholeforwardplane.update()
me_upperwholeaftplane = bpy.data.meshes.new('UpperWholeAftPlane')
me_upperwholeaftplane.from_pydata([(0.035, 1.735, 1.287), (0.035, 1.615, 0.8568), (0.035, 2.565, 0.7168), (0.035, 2.695, 1.207), (0.035, 2.215, 1.477), (-0.035, 1.735, 1.287), (-0.035, 1.615, 0.8568), (-0.035, 2.565, 0.7168), (-0.035, 2.695, 1.207), (-0.035, 2.215, 1.477)], [], [(0, 1, 2), (0, 2, 3), (3, 4, 0), (7, 6, 5), (8, 7, 5), (5, 9, 8), (7, 2, 1), (6, 7, 1), (8, 3, 2), (7, 8, 2), (9, 4, 3), (8, 9, 3), (5, 0, 4), (9, 5, 4), (6, 1, 0), (5, 6, 0)])
me_upperwholeaftplane.polygons.foreach_set('material_index', [1, 1, 1, 1, 1, 1, 1, 1, 1, 1, 1, 1, 1, 1, 1, 1])
me_upperwholeaftplane.materials.append(mat_wholelowhull_mutedbluegrey)
me_upperwholeaftplane.materials.append(mat_wholedecksailandplanes_weatheredslate)
me_upperwholeaftplane.materials.append(mat_wholemastsandshaft_darksteel)
me_upperwholeaftplane.materials.append(mat_wholefixedpropeller_satinbronze)
me_upperwholeaftplane.update()
me_lowerwholeaftplane = bpy.data.meshes.new('LowerWholeAftPlane')
me_lowerwholeaftplane.from_pydata([(-0.035, 1.735, 0.2599), (-0.035, 1.615, 0.5308), (-0.035, 2.565, 0.619), (-0.035, 2.695, 0.3103), (-0.035, 2.215, 0.1402), (0.035, 1.735, 0.2599), (0.035, 1.615, 0.5308), (0.035, 2.565, 0.619), (0.035, 2.695, 0.3103), (0.035, 2.215, 0.1402)], [], [(0, 1, 2), (0, 2, 3), (3, 4, 0), (7, 6, 5), (8, 7, 5), (5, 9, 8), (7, 2, 1), (6, 7, 1), (8, 3, 2), (7, 8, 2), (9, 4, 3), (8, 9, 3), (5, 0, 4), (9, 5, 4), (6, 1, 0), (5, 6, 0)])
me_lowerwholeaftplane.polygons.foreach_set('material_index', [1, 1, 1, 1, 1, 1, 1, 1, 1, 1, 1, 1, 1, 1, 1, 1])
me_lowerwholeaftplane.materials.append(mat_wholelowhull_mutedbluegrey)
me_lowerwholeaftplane.materials.append(mat_wholedecksailandplanes_weatheredslate)
me_lowerwholeaftplane.materials.append(mat_wholemastsandshaft_darksteel)
me_lowerwholeaftplane.materials.append(mat_wholefixedpropeller_satinbronze)
me_lowerwholeaftplane.update()
me_portwholeaftplane = bpy.data.meshes.new('PortWholeAftPlane')
me_portwholeaftplane.from_pydata([(-0.63, 1.735, 0.6918), (-0.2, 1.615, 0.6918), (-0.06, 2.565, 0.6918), (-0.55, 2.695, 0.6918), (-0.82, 2.215, 0.6918), (-0.63, 1.735, 0.6218), (-0.2, 1.615, 0.6218), (-0.06, 2.565, 0.6218), (-0.55, 2.695, 0.6218), (-0.82, 2.215, 0.6218)], [], [(0, 1, 2), (0, 2, 3), (3, 4, 0), (7, 6, 5), (8, 7, 5), (5, 9, 8), (7, 2, 1), (6, 7, 1), (8, 3, 2), (7, 8, 2), (9, 4, 3), (8, 9, 3), (5, 0, 4), (9, 5, 4), (6, 1, 0), (5, 6, 0)])
me_portwholeaftplane.polygons.foreach_set('material_index', [1, 1, 1, 1, 1, 1, 1, 1, 1, 1, 1, 1, 1, 1, 1, 1])
me_portwholeaftplane.materials.append(mat_wholelowhull_mutedbluegrey)
me_portwholeaftplane.materials.append(mat_wholedecksailandplanes_weatheredslate)
me_portwholeaftplane.materials.append(mat_wholemastsandshaft_darksteel)
me_portwholeaftplane.materials.append(mat_wholefixedpropeller_satinbronze)
me_portwholeaftplane.update()
me_starboardwholeaftplane = bpy.data.meshes.new('StarboardWholeAftPlane')
me_starboardwholeaftplane.from_pydata([(0.63, 1.735, 0.6218), (0.2, 1.615, 0.6218), (0.06, 2.565, 0.6218), (0.55, 2.695, 0.6218), (0.82, 2.215, 0.6218), (0.63, 1.735, 0.6918), (0.2, 1.615, 0.6918), (0.06, 2.565, 0.6918), (0.55, 2.695, 0.6918), (0.82, 2.215, 0.6918)], [], [(0, 1, 2), (0, 2, 3), (3, 4, 0), (7, 6, 5), (8, 7, 5), (5, 9, 8), (7, 2, 1), (6, 7, 1), (8, 3, 2), (7, 8, 2), (9, 4, 3), (8, 9, 3), (5, 0, 4), (9, 5, 4), (6, 1, 0), (5, 6, 0)])
me_starboardwholeaftplane.polygons.foreach_set('material_index', [1, 1, 1, 1, 1, 1, 1, 1, 1, 1, 1, 1, 1, 1, 1, 1])
me_starboardwholeaftplane.materials.append(mat_wholelowhull_mutedbluegrey)
me_starboardwholeaftplane.materials.append(mat_wholedecksailandplanes_weatheredslate)
me_starboardwholeaftplane.materials.append(mat_wholemastsandshaft_darksteel)
me_starboardwholeaftplane.materials.append(mat_wholefixedpropeller_satinbronze)
me_starboardwholeaftplane.update()
me_wholerearfixedshaft = bpy.data.meshes.new('WholeRearFixedShaft')
me_wholerearfixedshaft.from_pydata([(0.0, 2.665, 0.6568), (0.066, 2.665, 0.6568), (0.06375, 2.665, 0.6397), (0.05716, 2.665, 0.6238), (0.04667, 2.665, 0.6102), (0.033, 2.665, 0.5997), (0.01708, 2.665, 0.5931), (0.0, 2.665, 0.5908), (-0.01708, 2.665, 0.5931), (-0.033, 2.665, 0.5997), (-0.04667, 2.665, 0.6102), (-0.05716, 2.665, 0.6238), (-0.06375, 2.665, 0.6397), (-0.066, 2.665, 0.6568), (-0.06375, 2.665, 0.6739), (-0.05716, 2.665, 0.6898), (-0.04667, 2.665, 0.7035), (-0.033, 2.665, 0.714), (-0.01708, 2.665, 0.7206), (0.0, 2.665, 0.7228), (0.01708, 2.665, 0.7206), (0.033, 2.665, 0.714), (0.04667, 2.665, 0.7035), (0.05716, 2.665, 0.6898), (0.06375, 2.665, 0.6739), (0.06375, 3.085, 0.6397), (0.066, 3.085, 0.6568), (0.05716, 3.085, 0.6238), (0.04667, 3.085, 0.6102), (0.033, 3.085, 0.5997), (0.01708, 3.085, 0.5931), (0.0, 3.085, 0.5908), (-0.01708, 3.085, 0.5931), (-0.033, 3.085, 0.5997), (-0.04667, 3.085, 0.6102), (-0.05716, 3.085, 0.6238), (-0.06375, 3.085, 0.6397), (-0.066, 3.085, 0.6568), (-0.06375, 3.085, 0.6739), (-0.05716, 3.085, 0.6898), (-0.04667, 3.085, 0.7035), (-0.033, 3.085, 0.714), (-0.01708, 3.085, 0.7206), (0.0, 3.085, 0.7228), (0.01708, 3.085, 0.7206), (0.033, 3.085, 0.714), (0.04667, 3.085, 0.7035), (0.05716, 3.085, 0.6898), (0.06375, 3.085, 0.6739), (0.0, 3.085, 0.6568)], [], [(2, 1, 0), (3, 2, 0), (4, 3, 0), (5, 4, 0), (6, 5, 0), (7, 6, 0), (8, 7, 0), (9, 8, 0), (10, 9, 0), (11, 10, 0), (12, 11, 0), (13, 12, 0), (14, 13, 0), (15, 14, 0), (16, 15, 0), (17, 16, 0), (18, 17, 0), (19, 18, 0), (20, 19, 0), (21, 20, 0), (22, 21, 0), (23, 22, 0), (24, 23, 0), (1, 24, 0), (1, 2, 25), (1, 25, 26), (2, 3, 27), (2, 27, 25), (3, 4, 28), (3, 28, 27), (4, 5, 29), (4, 29, 28), (5, 6, 30), (5, 30, 29), (6, 7, 31), (6, 31, 30), (7, 8, 32), (7, 32, 31), (8, 9, 33), (8, 33, 32), (9, 10, 34), (9, 34, 33), (10, 11, 35), (10, 35, 34), (11, 12, 36), (11, 36, 35), (12, 13, 37), (12, 37, 36), (13, 14, 38), (13, 38, 37), (14, 15, 39), (14, 39, 38), (15, 16, 40), (15, 40, 39), (16, 17, 41), (16, 41, 40), (17, 18, 42), (17, 42, 41), (18, 19, 43), (18, 43, 42), (19, 20, 44), (19, 44, 43), (20, 21, 45), (20, 45, 44), (21, 22, 46), (21, 46, 45), (22, 23, 47), (22, 47, 46), (23, 24, 48), (23, 48, 47), (24, 1, 26), (24, 26, 48), (26, 25, 49), (25, 27, 49), (27, 28, 49), (28, 29, 49), (29, 30, 49), (30, 31, 49), (31, 32, 49), (32, 33, 49), (33, 34, 49), (34, 35, 49), (35, 36, 49), (36, 37, 49), (37, 38, 49), (38, 39, 49), (39, 40, 49), (40, 41, 49), (41, 42, 49), (42, 43, 49), (43, 44, 49), (44, 45, 49), (45, 46, 49), (46, 47, 49), (47, 48, 49), (48, 26, 49)])
me_wholerearfixedshaft.polygons.foreach_set('material_index', [2, 2, 2, 2, 2, 2, 2, 2, 2, 2, 2, 2, 2, 2, 2, 2, 2, 2, 2, 2, 2, 2, 2, 2, 2, 2, 2, 2, 2, 2, 2, 2, 2, 2, 2, 2, 2, 2, 2, 2, 2, 2, 2, 2, 2, 2, 2, 2, 2, 2, 2, 2, 2, 2, 2, 2, 2, 2, 2, 2, 2, 2, 2, 2, 2, 2, 2, 2, 2, 2, 2, 2, 2, 2, 2, 2, 2, 2, 2, 2, 2, 2, 2, 2, 2, 2, 2, 2, 2, 2, 2, 2, 2, 2, 2, 2])
me_wholerearfixedshaft.materials.append(mat_wholelowhull_mutedbluegrey)
me_wholerearfixedshaft.materials.append(mat_wholedecksailandplanes_weatheredslate)
me_wholerearfixedshaft.materials.append(mat_wholemastsandshaft_darksteel)
me_wholerearfixedshaft.materials.append(mat_wholefixedpropeller_satinbronze)
me_wholerearfixedshaft.update()
me_wholerearpropellerhub = bpy.data.meshes.new('WholeRearPropellerHub')
me_wholerearpropellerhub.from_pydata([(0.0, 2.895, 0.6568), (0.11, 2.895, 0.6568), (0.1063, 2.895, 0.6853), (0.09526, 2.895, 0.7118), (0.07778, 2.895, 0.7346), (0.055, 2.895, 0.7521), (0.02847, 2.895, 0.7631), (0.0, 2.895, 0.7668), (-0.02847, 2.895, 0.7631), (-0.055, 2.895, 0.7521), (-0.07778, 2.895, 0.7346), (-0.09526, 2.895, 0.7118), (-0.1063, 2.895, 0.6853), (-0.11, 2.895, 0.6568), (-0.1063, 2.895, 0.6284), (-0.09526, 2.895, 0.6018), (-0.07778, 2.895, 0.579), (-0.055, 2.895, 0.5616), (-0.02847, 2.895, 0.5506), (0.0, 2.895, 0.5468), (0.02847, 2.895, 0.5506), (0.055, 2.895, 0.5616), (0.07778, 2.895, 0.579), (0.09526, 2.895, 0.6018), (0.1063, 2.895, 0.6284), (0.1063, 3.085, 0.6853), (0.11, 3.085, 0.6568), (0.09526, 3.085, 0.7118), (0.07778, 3.085, 0.7346), (0.055, 3.085, 0.7521), (0.02847, 3.085, 0.7631), (0.0, 3.085, 0.7668), (-0.02847, 3.085, 0.7631), (-0.055, 3.085, 0.7521), (-0.07778, 3.085, 0.7346), (-0.09526, 3.085, 0.7118), (-0.1063, 3.085, 0.6853), (-0.11, 3.085, 0.6568), (-0.1063, 3.085, 0.6284), (-0.09526, 3.085, 0.6018), (-0.07778, 3.085, 0.579), (-0.055, 3.085, 0.5616), (-0.02847, 3.085, 0.5506), (0.0, 3.085, 0.5468), (0.02847, 3.085, 0.5506), (0.055, 3.085, 0.5616), (0.07778, 3.085, 0.579), (0.09526, 3.085, 0.6018), (0.1063, 3.085, 0.6284), (0.04347, 3.165, 0.6685), (0.045, 3.165, 0.6568), (0.03897, 3.165, 0.6793), (0.03182, 3.165, 0.6886), (0.0225, 3.165, 0.6958), (0.01165, 3.165, 0.7003), (0.0, 3.165, 0.7018), (-0.01165, 3.165, 0.7003), (-0.0225, 3.165, 0.6958), (-0.03182, 3.165, 0.6886), (-0.03897, 3.165, 0.6793), (-0.04347, 3.165, 0.6685), (-0.045, 3.165, 0.6568), (-0.04347, 3.165, 0.6452), (-0.03897, 3.165, 0.6343), (-0.03182, 3.165, 0.625), (-0.0225, 3.165, 0.6179), (-0.01165, 3.165, 0.6134), (0.0, 3.165, 0.6118), (0.01165, 3.165, 0.6134), (0.0225, 3.165, 0.6179), (0.03182, 3.165, 0.625), (0.03897, 3.165, 0.6343), (0.04347, 3.165, 0.6452), (0.0, 3.185, 0.6568)], [], [(0, 1, 2), (0, 2, 3), (0, 3, 4), (0, 4, 5), (0, 5, 6), (0, 6, 7), (0, 7, 8), (0, 8, 9), (0, 9, 10), (0, 10, 11), (0, 11, 12), (0, 12, 13), (0, 13, 14), (0, 14, 15), (0, 15, 16), (0, 16, 17), (0, 17, 18), (0, 18, 19), (0, 19, 20), (0, 20, 21), (0, 21, 22), (0, 22, 23), (0, 23, 24), (0, 24, 1), (25, 2, 1), (26, 25, 1), (27, 3, 2), (25, 27, 2), (28, 4, 3), (27, 28, 3), (29, 5, 4), (28, 29, 4), (30, 6, 5), (29, 30, 5), (31, 7, 6), (30, 31, 6), (32, 8, 7), (31, 32, 7), (33, 9, 8), (32, 33, 8), (34, 10, 9), (33, 34, 9), (35, 11, 10), (34, 35, 10), (36, 12, 11), (35, 36, 11), (37, 13, 12), (36, 37, 12), (38, 14, 13), (37, 38, 13), (39, 15, 14), (38, 39, 14), (40, 16, 15), (39, 40, 15), (41, 17, 16), (40, 41, 16), (42, 18, 17), (41, 42, 17), (43, 19, 18), (42, 43, 18), (44, 20, 19), (43, 44, 19), (45, 21, 20), (44, 45, 20), (46, 22, 21), (45, 46, 21), (47, 23, 22), (46, 47, 22), (48, 24, 23), (47, 48, 23), (26, 1, 24), (48, 26, 24), (49, 25, 26), (50, 49, 26), (51, 27, 25), (49, 51, 25), (52, 28, 27), (51, 52, 27), (53, 29, 28), (52, 53, 28), (54, 30, 29), (53, 54, 29), (55, 31, 30), (54, 55, 30), (56, 32, 31), (55, 56, 31), (57, 33, 32), (56, 57, 32), (58, 34, 33), (57, 58, 33), (59, 35, 34), (58, 59, 34), (60, 36, 35), (59, 60, 35), (61, 37, 36), (60, 61, 36), (62, 38, 37), (61, 62, 37), (63, 39, 38), (62, 63, 38), (64, 40, 39), (63, 64, 39), (65, 41, 40), (64, 65, 40), (66, 42, 41), (65, 66, 41), (67, 43, 42), (66, 67, 42), (68, 44, 43), (67, 68, 43), (69, 45, 44), (68, 69, 44), (70, 46, 45), (69, 70, 45), (71, 47, 46), (70, 71, 46), (72, 48, 47), (71, 72, 47), (50, 26, 48), (72, 50, 48), (73, 49, 50), (73, 51, 49), (73, 52, 51), (73, 53, 52), (73, 54, 53), (73, 55, 54), (73, 56, 55), (73, 57, 56), (73, 58, 57), (73, 59, 58), (73, 60, 59), (73, 61, 60), (73, 62, 61), (73, 63, 62), (73, 64, 63), (73, 65, 64), (73, 66, 65), (73, 67, 66), (73, 68, 67), (73, 69, 68), (73, 70, 69), (73, 71, 70), (73, 72, 71), (73, 50, 72)])
me_wholerearpropellerhub.polygons.foreach_set('material_index', [3, 3, 3, 3, 3, 3, 3, 3, 3, 3, 3, 3, 3, 3, 3, 3, 3, 3, 3, 3, 3, 3, 3, 3, 3, 3, 3, 3, 3, 3, 3, 3, 3, 3, 3, 3, 3, 3, 3, 3, 3, 3, 3, 3, 3, 3, 3, 3, 3, 3, 3, 3, 3, 3, 3, 3, 3, 3, 3, 3, 3, 3, 3, 3, 3, 3, 3, 3, 3, 3, 3, 3, 3, 3, 3, 3, 3, 3, 3, 3, 3, 3, 3, 3, 3, 3, 3, 3, 3, 3, 3, 3, 3, 3, 3, 3, 3, 3, 3, 3, 3, 3, 3, 3, 3, 3, 3, 3, 3, 3, 3, 3, 3, 3, 3, 3, 3, 3, 3, 3, 3, 3, 3, 3, 3, 3, 3, 3, 3, 3, 3, 3, 3, 3, 3, 3, 3, 3, 3, 3, 3, 3, 3, 3])
me_wholerearpropellerhub.materials.append(mat_wholelowhull_mutedbluegrey)
me_wholerearpropellerhub.materials.append(mat_wholedecksailandplanes_weatheredslate)
me_wholerearpropellerhub.materials.append(mat_wholemastsandshaft_darksteel)
me_wholerearpropellerhub.materials.append(mat_wholefixedpropeller_satinbronze)
me_wholerearpropellerhub.update()
me_wholefixedrearpropellerblade0 = bpy.data.meshes.new('WholeFixedRearPropellerBlade0')
me_wholefixedrearpropellerblade0.from_pydata([(0.07416, 2.996, 0.7216), (0.07779, 2.973, 0.6558), (0.2162, 2.951, 0.6347), (0.344, 2.959, 0.6952), (0.349, 2.987, 0.7805), (0.2071, 3.009, 0.7994), (0.07416, 3.032, 0.7216), (0.07779, 3.009, 0.6558), (0.2162, 2.987, 0.6347), (0.344, 2.995, 0.6952), (0.349, 3.023, 0.7805), (0.2071, 3.045, 0.7994)], [], [(0, 1, 2), (0, 2, 3), (0, 3, 4), (4, 5, 0), (8, 7, 6), (9, 8, 6), (10, 9, 6), (6, 11, 10), (8, 2, 1), (7, 8, 1), (9, 3, 2), (8, 9, 2), (10, 4, 3), (9, 10, 3), (11, 5, 4), (10, 11, 4), (6, 0, 5), (11, 6, 5), (7, 1, 0), (6, 7, 0)])
me_wholefixedrearpropellerblade0.polygons.foreach_set('material_index', [3, 3, 3, 3, 3, 3, 3, 3, 3, 3, 3, 3, 3, 3, 3, 3, 3, 3, 3, 3])
me_wholefixedrearpropellerblade0.materials.append(mat_wholelowhull_mutedbluegrey)
me_wholefixedrearpropellerblade0.materials.append(mat_wholedecksailandplanes_weatheredslate)
me_wholefixedrearpropellerblade0.materials.append(mat_wholemastsandshaft_darksteel)
me_wholefixedrearpropellerblade0.materials.append(mat_wholefixedpropeller_satinbronze)
me_wholefixedrearpropellerblade0.update()
me_wholefixedrearpropellerblade1 = bpy.data.meshes.new('WholeFixedRearPropellerBlade1')
me_wholefixedrearpropellerblade1.from_pydata([(-0.06481, 2.996, 0.731), (0.00106, 2.973, 0.7346), (0.0221, 2.951, 0.873), (-0.03838, 2.959, 1.001), (-0.1237, 2.987, 1.006), (-0.1426, 3.009, 0.8639), (-0.06481, 3.032, 0.731), (0.00106, 3.009, 0.7346), (0.0221, 2.987, 0.873), (-0.03838, 2.995, 1.001), (-0.1237, 3.023, 1.006), (-0.1426, 3.045, 0.8639)], [], [(0, 1, 2), (0, 2, 3), (0, 3, 4), (4, 5, 0), (8, 7, 6), (9, 8, 6), (10, 9, 6), (6, 11, 10), (8, 2, 1), (7, 8, 1), (9, 3, 2), (8, 9, 2), (10, 4, 3), (9, 10, 3), (11, 5, 4), (10, 11, 4), (6, 0, 5), (11, 6, 5), (7, 1, 0), (6, 7, 0)])
me_wholefixedrearpropellerblade1.polygons.foreach_set('material_index', [3, 3, 3, 3, 3, 3, 3, 3, 3, 3, 3, 3, 3, 3, 3, 3, 3, 3, 3, 3])
me_wholefixedrearpropellerblade1.materials.append(mat_wholelowhull_mutedbluegrey)
me_wholefixedrearpropellerblade1.materials.append(mat_wholedecksailandplanes_weatheredslate)
me_wholefixedrearpropellerblade1.materials.append(mat_wholemastsandshaft_darksteel)
me_wholefixedrearpropellerblade1.materials.append(mat_wholefixedpropeller_satinbronze)
me_wholefixedrearpropellerblade1.update()
me_wholefixedrearpropellerblade2 = bpy.data.meshes.new('WholeFixedRearPropellerBlade2')
me_wholefixedrearpropellerblade2.from_pydata([(-0.07416, 2.996, 0.592), (-0.07779, 2.973, 0.6579), (-0.2162, 2.951, 0.6789), (-0.344, 2.959, 0.6184), (-0.349, 2.987, 0.5331), (-0.2071, 3.009, 0.5142), (-0.07416, 3.032, 0.592), (-0.07779, 3.009, 0.6579), (-0.2162, 2.987, 0.6789), (-0.344, 2.995, 0.6184), (-0.349, 3.023, 0.5331), (-0.2071, 3.045, 0.5142)], [], [(0, 1, 2), (0, 2, 3), (0, 3, 4), (4, 5, 0), (8, 7, 6), (9, 8, 6), (10, 9, 6), (6, 11, 10), (8, 2, 1), (7, 8, 1), (9, 3, 2), (8, 9, 2), (10, 4, 3), (9, 10, 3), (11, 5, 4), (10, 11, 4), (6, 0, 5), (11, 6, 5), (7, 1, 0), (6, 7, 0)])
me_wholefixedrearpropellerblade2.polygons.foreach_set('material_index', [3, 3, 3, 3, 3, 3, 3, 3, 3, 3, 3, 3, 3, 3, 3, 3, 3, 3, 3, 3])
me_wholefixedrearpropellerblade2.materials.append(mat_wholelowhull_mutedbluegrey)
me_wholefixedrearpropellerblade2.materials.append(mat_wholedecksailandplanes_weatheredslate)
me_wholefixedrearpropellerblade2.materials.append(mat_wholemastsandshaft_darksteel)
me_wholefixedrearpropellerblade2.materials.append(mat_wholefixedpropeller_satinbronze)
me_wholefixedrearpropellerblade2.update()
me_wholefixedrearpropellerblade3 = bpy.data.meshes.new('WholeFixedRearPropellerBlade3')
me_wholefixedrearpropellerblade3.from_pydata([(0.06481, 2.996, 0.5827), (-0.00106, 2.973, 0.579), (-0.0221, 2.951, 0.4406), (0.03838, 2.959, 0.3128), (0.1237, 2.987, 0.3078), (0.1426, 3.009, 0.4497), (0.06481, 3.032, 0.5827), (-0.00106, 3.009, 0.579), (-0.0221, 2.987, 0.4406), (0.03838, 2.995, 0.3128), (0.1237, 3.023, 0.3078), (0.1426, 3.045, 0.4497)], [], [(0, 1, 2), (0, 2, 3), (0, 3, 4), (4, 5, 0), (8, 7, 6), (9, 8, 6), (10, 9, 6), (6, 11, 10), (8, 2, 1), (7, 8, 1), (9, 3, 2), (8, 9, 2), (10, 4, 3), (9, 10, 3), (11, 5, 4), (10, 11, 4), (6, 0, 5), (11, 6, 5), (7, 1, 0), (6, 7, 0)])
me_wholefixedrearpropellerblade3.polygons.foreach_set('material_index', [3, 3, 3, 3, 3, 3, 3, 3, 3, 3, 3, 3, 3, 3, 3, 3, 3, 3, 3, 3])
me_wholefixedrearpropellerblade3.materials.append(mat_wholelowhull_mutedbluegrey)
me_wholefixedrearpropellerblade3.materials.append(mat_wholedecksailandplanes_weatheredslate)
me_wholefixedrearpropellerblade3.materials.append(mat_wholemastsandshaft_darksteel)
me_wholefixedrearpropellerblade3.materials.append(mat_wholefixedpropeller_satinbronze)
me_wholefixedrearpropellerblade3.update()

# ---- objects
ob_onewholelonghullandopensailsubmarine = bpy.data.objects.new('OneWholeLongHullAndOpenSailSubmarine', None)
ob_wholelonglowhull = bpy.data.objects.new('WholeLongLowHull', me_wholelonglowhull)
ob_wholeraisedlongdeck = bpy.data.objects.new('WholeRaisedLongDeck', me_wholeraisedlongdeck)
ob_wholeopenraisedsail = bpy.data.objects.new('WholeOpenRaisedSail', me_wholeopenraisedsail)
ob_wholefixedbentobservationmast = bpy.data.objects.new('WholeFixedBentObservationMast', me_wholefixedbentobservationmast)
ob_wholeshortrearmast = bpy.data.objects.new('WholeShortRearMast', me_wholeshortrearmast)
ob_portwholeforwardplane = bpy.data.objects.new('PortWholeForwardPlane', me_portwholeforwardplane)
ob_starboardwholeforwardplane = bpy.data.objects.new('StarboardWholeForwardPlane', me_starboardwholeforwardplane)
ob_upperwholeaftplane = bpy.data.objects.new('UpperWholeAftPlane', me_upperwholeaftplane)
ob_lowerwholeaftplane = bpy.data.objects.new('LowerWholeAftPlane', me_lowerwholeaftplane)
ob_portwholeaftplane = bpy.data.objects.new('PortWholeAftPlane', me_portwholeaftplane)
ob_starboardwholeaftplane = bpy.data.objects.new('StarboardWholeAftPlane', me_starboardwholeaftplane)
ob_wholerearfixedshaft = bpy.data.objects.new('WholeRearFixedShaft', me_wholerearfixedshaft)
ob_wholerearpropellerhub = bpy.data.objects.new('WholeRearPropellerHub', me_wholerearpropellerhub)
ob_wholefixedrearpropellerblade0 = bpy.data.objects.new('WholeFixedRearPropellerBlade0', me_wholefixedrearpropellerblade0)
ob_wholefixedrearpropellerblade1 = bpy.data.objects.new('WholeFixedRearPropellerBlade1', me_wholefixedrearpropellerblade1)
ob_wholefixedrearpropellerblade2 = bpy.data.objects.new('WholeFixedRearPropellerBlade2', me_wholefixedrearpropellerblade2)
ob_wholefixedrearpropellerblade3 = bpy.data.objects.new('WholeFixedRearPropellerBlade3', me_wholefixedrearpropellerblade3)

# ---- transforms, parenting, visibility, modifiers, constraints
ob_onewholelonghullandopensailsubmarine.location = (0.0, 0.0, 0.0)
ob_wholelonglowhull.parent = ob_onewholelonghullandopensailsubmarine
ob_wholelonglowhull.location = (0.0, 0.0, 0.0)
ob_wholeraisedlongdeck.parent = ob_onewholelonghullandopensailsubmarine
ob_wholeraisedlongdeck.location = (0.0, 0.0, 0.0)
ob_wholeopenraisedsail.parent = ob_onewholelonghullandopensailsubmarine
ob_wholeopenraisedsail.location = (0.0, 0.0, 0.0)
ob_wholefixedbentobservationmast.parent = ob_onewholelonghullandopensailsubmarine
ob_wholefixedbentobservationmast.location = (0.0, 0.0, 0.0)
ob_wholeshortrearmast.parent = ob_onewholelonghullandopensailsubmarine
ob_wholeshortrearmast.location = (0.0, 0.0, 0.0)
ob_portwholeforwardplane.parent = ob_onewholelonghullandopensailsubmarine
ob_portwholeforwardplane.location = (0.0, 0.0, 0.0)
ob_starboardwholeforwardplane.parent = ob_onewholelonghullandopensailsubmarine
ob_starboardwholeforwardplane.location = (0.0, 0.0, 0.0)
ob_upperwholeaftplane.parent = ob_onewholelonghullandopensailsubmarine
ob_upperwholeaftplane.location = (0.0, 0.0, 0.0)
ob_lowerwholeaftplane.parent = ob_onewholelonghullandopensailsubmarine
ob_lowerwholeaftplane.location = (0.0, 0.0, 0.0)
ob_portwholeaftplane.parent = ob_onewholelonghullandopensailsubmarine
ob_portwholeaftplane.location = (0.0, 0.0, 0.0)
ob_starboardwholeaftplane.parent = ob_onewholelonghullandopensailsubmarine
ob_starboardwholeaftplane.location = (0.0, 0.0, 0.0)
ob_wholerearfixedshaft.parent = ob_onewholelonghullandopensailsubmarine
ob_wholerearfixedshaft.location = (0.0, 0.0, 0.0)
ob_wholerearpropellerhub.parent = ob_onewholelonghullandopensailsubmarine
ob_wholerearpropellerhub.location = (0.0, 0.0, 0.0)
ob_wholefixedrearpropellerblade0.parent = ob_onewholelonghullandopensailsubmarine
ob_wholefixedrearpropellerblade0.location = (0.0, 0.0, 0.0)
ob_wholefixedrearpropellerblade1.parent = ob_onewholelonghullandopensailsubmarine
ob_wholefixedrearpropellerblade1.location = (0.0, 0.0, 0.0)
ob_wholefixedrearpropellerblade2.parent = ob_onewholelonghullandopensailsubmarine
ob_wholefixedrearpropellerblade2.location = (0.0, 0.0, 0.0)
ob_wholefixedrearpropellerblade3.parent = ob_onewholelonghullandopensailsubmarine
ob_wholefixedrearpropellerblade3.location = (0.0, 0.0, 0.0)

# ---- collection membership
scene.collection.objects.link(ob_onewholelonghullandopensailsubmarine)
scene.collection.objects.link(ob_wholelonglowhull)
scene.collection.objects.link(ob_wholeraisedlongdeck)
scene.collection.objects.link(ob_wholeopenraisedsail)
scene.collection.objects.link(ob_wholefixedbentobservationmast)
scene.collection.objects.link(ob_wholeshortrearmast)
scene.collection.objects.link(ob_portwholeforwardplane)
scene.collection.objects.link(ob_starboardwholeforwardplane)
scene.collection.objects.link(ob_upperwholeaftplane)
scene.collection.objects.link(ob_lowerwholeaftplane)
scene.collection.objects.link(ob_portwholeaftplane)
scene.collection.objects.link(ob_starboardwholeaftplane)
scene.collection.objects.link(ob_wholerearfixedshaft)
scene.collection.objects.link(ob_wholerearpropellerhub)
scene.collection.objects.link(ob_wholefixedrearpropellerblade0)
scene.collection.objects.link(ob_wholefixedrearpropellerblade1)
scene.collection.objects.link(ob_wholefixedrearpropellerblade2)
scene.collection.objects.link(ob_wholefixedrearpropellerblade3)

# ---- scene / render settings (as saved in the file)
scene.frame_start = 1; scene.frame_end = 250; scene.frame_set(1)
scene.render.engine = 'CYCLES'
scene.render.use_compositing = False
scene.cycles.use_denoising = False
scene.cycles.samples = 128
scene.cycles.use_adaptive_sampling = False
scene.cycles.seed = 17
bpy.context.view_layer.update()

# ---- added for rendering (the .blend has no active camera and no usable light): camera, sun
cam_auto = bpy.data.cameras.new('AutoCamera')
cam_auto.lens = 50.0
cam_auto.sensor_width = 36.0
cam_auto.clip_end = 1000.0
ob_auto_camera = bpy.data.objects.new('AutoCamera', cam_auto)
scene.collection.objects.link(ob_auto_camera)
ob_auto_camera.location = (6.71683, -8.06019, 6.66287)
ob_auto_camera.rotation_euler = (1.09748, -7.21219e-08, 0.694738)
scene.camera = ob_auto_camera
light_auto_sun = bpy.data.lights.new('AutoSun', 'SUN')
light_auto_sun.energy = 3.0
light_auto_sun.angle = 0.0523599
ob_auto_sun = bpy.data.objects.new('AutoSun', light_auto_sun)
scene.collection.objects.link(ob_auto_sun)
ob_auto_sun.rotation_euler = (0.872665, 0.174533, 0.523599)
bpy.context.view_layer.update()
